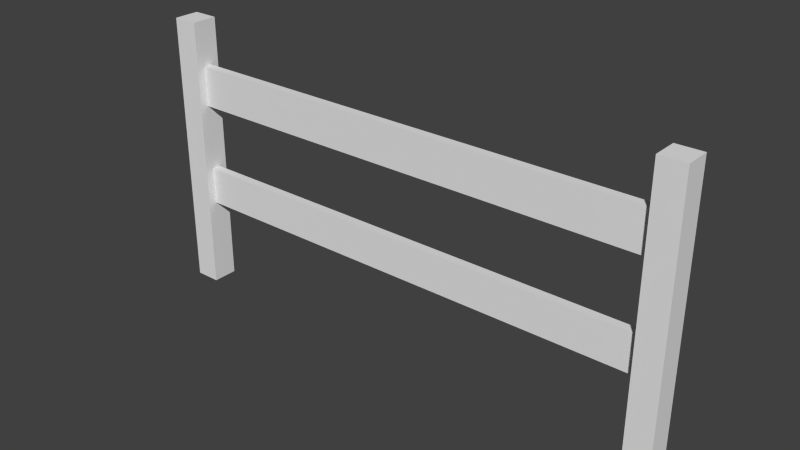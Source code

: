 # Source: Fence.blend  (saved by Blender 2.64.0; exported with 4.5.12 LTS)
import bpy
from mathutils import Matrix  # noqa: F401  (used for matrix-valued properties, if any)

bpy.ops.wm.read_factory_settings(use_empty=True)
scene = bpy.context.scene
scene.name = 'Scene'

# ---- collections
col_collection_1 = bpy.data.collections.new('Collection 1'); scene.collection.children.link(col_collection_1)

# ---- materials (node trees are filled in below, after node groups)
mat_material = bpy.data.materials.new('Material')
mat_material.alpha_threshold = 0.0
mat_material.use_transparent_shadow = False
mat_material.roughness = 0.5
mat_material.line_color = (0.0, 0.0, 0.0, 1.0)

# ---- material node trees

# ---- world
world_world = bpy.data.worlds.new('World'); scene.world = world_world
world_world.color = (0.05088, 0.05088, 0.05088)
world_world.use_sun_shadow = False
world_world.sun_shadow_jitter_overblur = 0.0
world_world.cycles.sampling_method = 'MANUAL'
world_world.cycles.sample_map_resolution = 256

# ---- meshes
me_cube = bpy.data.meshes.new('Cube')
me_cube.from_pydata([(-17.04, 1.0, -1.0), (-17.04, -1.0, -1.0), (-19.04, -1.0, -1.0), (-19.04, 1.0, -1.0), (-17.04, 1.0, 20.77), (-17.04, -1.0, 20.77), (-19.04, -1.0, 20.77), (-19.04, 1.0, 20.77), (-17.04, 1.0, 17.22), (-17.04, -1.0, 17.22), (-19.04, -1.0, 17.22), (-19.04, 1.0, 17.22), (-19.04, 1.0, 14.07), (-19.04, -1.0, 14.07), (-17.04, -1.0, 14.07), (-17.04, 1.0, 14.07), (-17.04, 0.3333, 17.22), (-17.04, -0.3333, 17.22), (-19.04, -0.3333, 17.22), (-19.04, 0.3333, 17.22), (-17.04, 0.3333, 8.83), (-17.04, -0.3333, 8.83), (-19.04, -0.3333, 8.83), (-19.04, 0.3333, 8.83), (22.64, 1.0, -1.0), (22.64, -1.0, -1.0), (20.64, -1.0, -1.0), (20.64, 1.0, -1.0), (-17.04, 0.3333, 20.77), (-17.04, -0.3333, 20.77), (-19.04, -0.3333, 20.77), (-19.04, 0.3333, 20.77), (-17.04, 1.0, 8.83), (-17.04, -1.0, 8.83), (-19.04, -1.0, 8.83), (-19.04, 1.0, 8.83), (-17.04, 0.3333, -1.0), (-17.04, -0.3333, -1.0), (-19.04, -0.3333, -1.0), (-19.04, 0.3333, -1.0), (-19.04, -0.3333, 14.07), (-19.04, 0.3333, 14.07), (-17.04, 0.3333, 14.07), (-17.04, -0.3333, 14.07), (-17.04, 1.0, 5.881), (-17.04, -1.0, 5.881), (-19.04, -1.0, 5.881), (-19.04, 1.0, 5.881), (22.64, 1.0, 20.77), (22.64, -1.0, 20.77), (20.64, -1.0, 20.77), (20.64, 1.0, 20.77), (-17.04, -0.3333, 5.881), (-17.04, 0.3333, 5.881), (-19.04, 0.3333, 5.881), (-19.04, -0.3333, 5.881), (22.64, 1.0, 17.22), (22.64, -1.0, 17.22), (20.64, -1.0, 17.22), (20.64, 1.0, 17.22), (20.64, 1.0, 14.07), (20.64, -1.0, 14.07), (22.64, -1.0, 14.07), (22.64, 1.0, 14.07), (22.64, 0.3333, 17.22), (22.64, -0.3333, 17.22), (20.64, -0.3333, 17.22), (20.64, 0.3333, 17.22), (22.64, 0.3333, 8.83), (22.64, -0.3333, 8.83), (20.64, -0.3333, 8.83), (20.64, 0.3333, 8.83), (22.64, 0.3333, 20.77), (22.64, -0.3333, 20.77), (20.64, -0.3333, 20.77), (20.64, 0.3333, 20.77), (22.64, 1.0, 8.83), (22.64, -1.0, 8.83), (20.64, -1.0, 8.83), (20.64, 1.0, 8.83), (22.64, 0.3333, -1.0), (22.64, -0.3333, -1.0), (20.64, -0.3333, -1.0), (20.64, 0.3333, -1.0), (20.64, -0.3333, 14.07), (20.64, 0.3333, 14.07), (22.64, 0.3333, 14.07), (22.64, -0.3333, 14.07), (22.64, 1.0, 5.881), (22.64, -1.0, 5.881), (20.64, -1.0, 5.881), (20.64, 1.0, 5.881), (22.64, -0.3333, 5.881), (22.64, 0.3333, 5.881), (20.64, 0.3333, 5.881), (20.64, -0.3333, 5.881), (21.4, 0.3333, 8.83), (21.4, -0.3333, 8.83), (21.4, -0.3333, 5.881), (21.4, 0.3333, 5.881), (20.92, 0.3333, 17.22), (20.92, -0.3333, 17.22), (20.92, 0.3333, 14.07), (20.92, -0.3333, 14.07)], [], [(37, 1, 2, 38), (29, 30, 6, 5), (17, 29, 5, 9), (9, 5, 6, 10), (19, 31, 7, 11), (44, 0, 3, 47), (43, 17, 9, 14), (14, 9, 10, 13), (41, 19, 11, 12), (4, 8, 11, 7), (8, 15, 12, 11), (45, 33, 34, 46), (33, 14, 13, 34), (28, 31, 30, 29), (1, 45, 46, 2), (39, 54, 47, 3), (21, 43, 14, 33), (23, 41, 12, 35), (54, 23, 35, 47), (15, 32, 35, 12), (52, 21, 33, 45), (4, 7, 31, 28), (36, 37, 38, 39), (32, 44, 47, 35), (37, 52, 45, 1), (10, 6, 30, 18), (0, 36, 39, 3), (16, 28, 29, 17), (18, 30, 31, 19), (8, 4, 28, 16), (15, 8, 16, 42), (17, 43, 103, 101), (13, 10, 18, 40), (40, 18, 19, 41), (2, 46, 55, 38), (38, 55, 54, 39), (32, 15, 42, 20), (20, 42, 43, 21), (34, 13, 40, 22), (22, 40, 41, 23), (46, 34, 22, 55), (55, 22, 23, 54), (44, 32, 20, 53), (96, 99, 53, 20), (0, 44, 53, 36), (36, 53, 52, 37), (81, 25, 26, 82), (73, 74, 50, 49), (65, 73, 49, 57), (57, 49, 50, 58), (67, 75, 51, 59), (88, 24, 27, 91), (87, 65, 57, 62), (62, 57, 58, 61), (85, 67, 59, 60), (48, 56, 59, 51), (56, 63, 60, 59), (89, 77, 78, 90), (77, 62, 61, 78), (72, 75, 74, 73), (25, 89, 90, 26), (83, 94, 91, 27), (69, 87, 62, 77), (71, 85, 60, 79), (94, 71, 79, 91), (63, 76, 79, 60), (92, 69, 77, 89), (48, 51, 75, 72), (80, 81, 82, 83), (76, 88, 91, 79), (81, 92, 89, 25), (58, 50, 74, 66), (24, 80, 83, 27), (64, 72, 73, 65), (66, 74, 75, 67), (56, 48, 72, 64), (63, 56, 64, 86), (86, 64, 65, 87), (61, 58, 66, 84), (84, 66, 67, 85), (26, 90, 95, 82), (82, 95, 94, 83), (76, 63, 86, 68), (68, 86, 87, 69), (78, 61, 84, 70), (70, 84, 85, 71), (90, 78, 70, 95), (95, 70, 71, 94), (88, 76, 68, 93), (93, 68, 69, 92), (24, 88, 93, 80), (80, 93, 92, 81), (99, 96, 97, 98), (97, 96, 20, 21), (21, 52, 98, 97), (52, 53, 99, 98), (102, 100, 101, 103), (43, 42, 102, 103), (101, 100, 16, 17), (100, 102, 42, 16)])
me_cube.materials.append(mat_material)
me_cube.use_remesh_preserve_volume = False
me_cube.use_remesh_preserve_attributes = False
me_cube.use_mirror_vertex_groups = False
me_cube.update()

# ---- objects
ob_cube = bpy.data.objects.new('Cube', me_cube)

# ---- transforms, parenting, visibility, modifiers, constraints
ob_cube.location = (0.0, 0.0, 0.2379)
ob_cube.scale = (0.2772, 0.2772, 0.2772)
ob_cube.lock_rotations_4d = False
ob_cube.empty_display_type = 'ARROWS'
ob_cube.lineart.crease_threshold = 0.0

# ---- collection membership
col_collection_1.objects.link(ob_cube)

# ---- scene / render settings (as saved in the file)
scene.frame_start = 1; scene.frame_end = 250; scene.frame_set(1)
scene.render.engine = 'BLENDER_EEVEE_NEXT'
scene.render.image_settings.color_mode = 'RGB'
scene.render.image_settings.compression = 90
scene.render.resolution_percentage = 50
scene.render.dither_intensity = 0.0
scene.render.bake_margin = 2
scene.render.bake_bias = 0.0
scene.cycles.use_denoising = False
scene.cycles.samples = 10
scene.cycles.sampling_pattern = 'TABULATED_SOBOL'
scene.cycles.light_sampling_threshold = 0.0
scene.cycles.use_adaptive_sampling = False
scene.cycles.use_light_tree = False
scene.cycles.blur_glossy = 0.0
scene.cycles.volume_bounces = 1
scene.cycles.pixel_filter_type = 'GAUSSIAN'
scene.cycles.sample_clamp_indirect = 0.0
scene.view_settings.view_transform = 'Standard'
bpy.context.view_layer.update()

# ---- added for rendering (the .blend has no active camera and no usable light): camera, sun
cam_auto = bpy.data.cameras.new('AutoCamera')
cam_auto.lens = 50.0
cam_auto.sensor_width = 36.0
cam_auto.clip_end = 1000.0
ob_auto_camera = bpy.data.objects.new('AutoCamera', cam_auto)
scene.collection.objects.link(ob_auto_camera)
ob_auto_camera.location = (12.5722, -14.4866, 12.6364)
ob_auto_camera.rotation_euler = (1.09748, -7.21219e-08, 0.694738)
scene.camera = ob_auto_camera
light_auto_sun = bpy.data.lights.new('AutoSun', 'SUN')
light_auto_sun.energy = 3.0
light_auto_sun.angle = 0.0523599
ob_auto_sun = bpy.data.objects.new('AutoSun', light_auto_sun)
scene.collection.objects.link(ob_auto_sun)
ob_auto_sun.rotation_euler = (0.872665, 0.174533, 0.523599)
bpy.context.view_layer.update()
